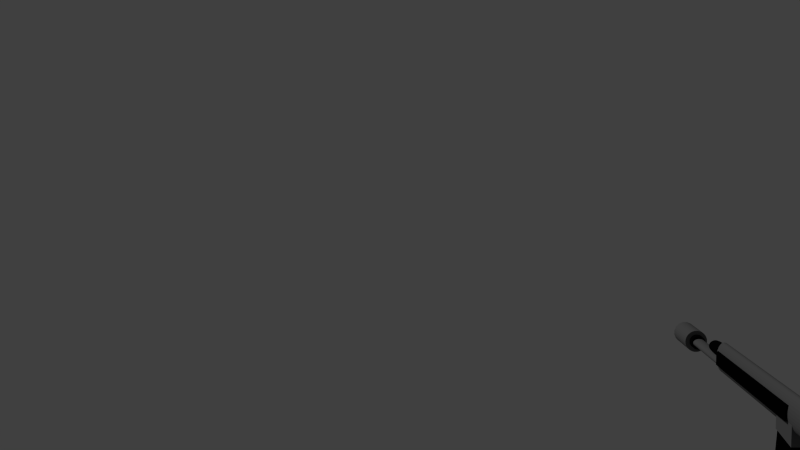 # Source: Lauf.blend  (saved by Blender 2.70.0; exported with 4.5.12 LTS)
import bpy
from mathutils import Matrix  # noqa: F401  (used for matrix-valued properties, if any)

bpy.ops.wm.read_factory_settings(use_empty=True)
scene = bpy.context.scene
scene.name = 'Scene'

# ---- collections
col_collection_1 = bpy.data.collections.new('Collection 1'); scene.collection.children.link(col_collection_1)

# ---- materials (node trees are filled in below, after node groups)
mat_mitte = bpy.data.materials.new('mitte')
mat_mitte.alpha_threshold = 0.0
mat_mitte.use_transparent_shadow = False
mat_mitte.diffuse_color = (0.1193, 0.1193, 0.1193, 1.0)
mat_mitte.roughness = 0.5
mat_mitte.line_color = (0.0, 0.0, 0.0, 1.0)
mat_seiten = bpy.data.materials.new('seiten')
mat_seiten.alpha_threshold = 0.0
mat_seiten.use_transparent_shadow = False
mat_seiten.diffuse_color = (0.001547, 0.001547, 0.001547, 1.0)
mat_seiten.roughness = 0.5
mat_seiten.line_color = (0.0, 0.0, 0.0, 1.0)

# ---- material node trees

# ---- world
world_world = bpy.data.worlds.new('World'); scene.world = world_world
world_world.color = (0.05088, 0.05088, 0.05088)
world_world.use_sun_shadow = False
world_world.sun_shadow_jitter_overblur = 0.0
world_world.cycles.sampling_method = 'MANUAL'
world_world.cycles.sample_map_resolution = 256

# ---- cameras
cam_camera = bpy.data.cameras.new('Camera')
cam_camera.clip_end = 100.0
cam_camera.lens = 35.0
cam_camera.sensor_width = 32.0
cam_camera.sensor_height = 18.0
cam_camera.ortho_scale = 7.314
cam_camera.dof.focus_distance = 0.0
cam_camera.dof.aperture_fstop = 128.0

# ---- lights
light_sun = bpy.data.lights.new('Sun', 'SUN')
light_sun.transmission_factor = 0.0
light_sun.angle = 0.1993
light_sun.energy = 1.0
light_sun.shadow_buffer_clip_start = 0.5
light_sun.shadow_soft_size = 0.1
light_sun.shadow_cascade_max_distance = 1000.0
light_sun.cycles.use_multiple_importance_sampling = False

# ---- meshes
me_cylinder_003 = bpy.data.meshes.new('Cylinder.003')
me_cylinder_003.from_pydata([(0.0, 1.0, -1.0), (0.0, 1.0, 1.0), (0.1951, 0.9808, -1.0), (0.1951, 0.9808, 1.0), (0.3827, 0.9239, -1.0), (0.3827, 0.9239, 1.0), (0.5556, 0.8315, -1.0), (0.5556, 0.8315, 1.0), (0.7071, 0.7071, -1.0), (0.7071, 0.7071, 1.0), (0.8315, 0.5556, -1.0), (0.8315, 0.5556, 1.0), (0.9239, 0.3827, -1.0), (0.9239, 0.3827, 1.0), (0.9808, 0.1951, -1.0), (0.9808, 0.1951, 1.0), (1.0, 7.55e-08, -1.0), (1.0, 7.55e-08, 1.0), (0.9808, -0.1951, -1.0), (0.9808, -0.1951, 1.0), (0.9239, -0.3827, -1.0), (0.9239, -0.3827, 1.0), (0.8315, -0.5556, -1.0), (0.8315, -0.5556, 1.0), (0.7071, -0.7071, -1.0), (0.7071, -0.7071, 1.0), (0.5556, -0.8315, -1.0), (0.5556, -0.8315, 1.0), (0.3827, -0.9239, -1.0), (0.3827, -0.9239, 1.0), (0.1951, -0.9808, -1.0), (0.1951, -0.9808, 1.0), (-3.258e-07, -1.0, -1.0), (-3.258e-07, -1.0, 1.0), (-0.1951, -0.9808, -1.0), (-0.1951, -0.9808, 1.0), (-0.3827, -0.9239, -1.0), (-0.3827, -0.9239, 1.0), (-0.5556, -0.8315, -1.0), (-0.5556, -0.8315, 1.0), (-0.7071, -0.7071, -1.0), (-0.7071, -0.7071, 1.0), (-0.8315, -0.5556, -1.0), (-0.8315, -0.5556, 1.0), (-0.9239, -0.3827, -1.0), (-0.9239, -0.3827, 1.0), (-0.9808, -0.1951, -1.0), (-0.9808, -0.1951, 1.0), (-1.0, 9.656e-07, -1.0), (-1.0, 9.656e-07, 1.0), (-0.9808, 0.1951, -1.0), (-0.9808, 0.1951, 1.0), (-0.9239, 0.3827, -1.0), (-0.9239, 0.3827, 1.0), (-0.8315, 0.5556, -1.0), (-0.8315, 0.5556, 1.0), (-0.7071, 0.7071, -1.0), (-0.7071, 0.7071, 1.0), (-0.5556, 0.8315, -1.0), (-0.5556, 0.8315, 1.0), (-0.3827, 0.9239, -1.0), (-0.3827, 0.9239, 1.0), (-0.1951, 0.9808, -1.0), (-0.1951, 0.9808, 1.0), (1.486, 0.06902, -0.8429), (1.447, 0.05672, -0.9297), (1.34, 0.04771, -0.9932), (1.195, 0.04442, -1.017), (1.049, 0.04771, -0.9932), (0.943, 0.05672, -0.9297), (0.904, 0.06902, -0.8429), (0.943, 0.08132, -0.756), (1.049, 0.09033, -0.6925), (1.195, 0.09362, -0.6692), (1.34, 0.09033, -0.6925), (1.447, 0.08132, -0.756), (1.473, -0.1267, -0.8428), (1.435, -0.1337, -0.9296), (1.329, -0.1284, -0.9931), (1.185, -0.1121, -1.016), (1.041, -0.08927, -0.9932), (0.9352, -0.06594, -0.9296), (0.8965, -0.04839, -0.8428), (0.9352, -0.04133, -0.756), (1.041, -0.04665, -0.6924), (1.185, -0.06293, -0.6691), (1.329, -0.08579, -0.6924), (1.435, -0.1091, -0.7559), (1.436, -0.319, -0.8426), (1.399, -0.3209, -0.9295), (1.296, -0.3015, -0.993), (1.155, -0.266, -1.016), (1.015, -0.2239, -0.9931), (0.9119, -0.1865, -0.9295), (0.8742, -0.1638, -0.8427), (0.9119, -0.1619, -0.7559), (1.015, -0.1813, -0.6923), (1.155, -0.2168, -0.669), (1.296, -0.2589, -0.6923), (1.399, -0.2963, -0.7558), (1.375, -0.5047, -0.8425), (1.339, -0.5016, -0.9294), (1.241, -0.4686, -0.9929), (1.106, -0.4146, -1.016), (0.9719, -0.3539, -0.993), (0.8735, -0.3029, -0.9295), (0.8375, -0.2752, -0.8427), (0.8735, -0.2783, -0.7558), (0.9719, -0.3113, -0.6923), (1.106, -0.3654, -0.669), (1.241, -0.426, -0.6922), (1.339, -0.477, -0.7557), (1.291, -0.6806, -0.8424), (1.257, -0.6728, -0.9293), (1.165, -0.6269, -0.9929), (1.039, -0.5553, -1.016), (0.913, -0.477, -0.9929), (0.8208, -0.4131, -0.9294), (0.787, -0.3807, -0.8426), (0.8208, -0.3885, -0.7558), (0.913, -0.4344, -0.6922), (1.039, -0.5061, -0.6689), (1.165, -0.5843, -0.6921), (1.257, -0.6482, -0.7556), (1.185, -0.8436, -0.8423), (1.154, -0.8315, -0.9292), (1.07, -0.7737, -0.9928), (0.9544, -0.6857, -1.016), (0.839, -0.5912, -0.9929), (0.7545, -0.5153, -0.9294), (0.7236, -0.4786, -0.8425), (0.7545, -0.4907, -0.7557), (0.839, -0.5485, -0.6921), (0.9544, -0.6365, -0.6688), (1.07, -0.7311, -0.692), (1.154, -0.8069, -0.7555), (1.06, -0.9911, -0.8422), (1.032, -0.975, -0.9291), (0.9569, -0.9064, -0.9927), (0.8541, -0.8037, -1.016), (0.7512, -0.6944, -0.9928), (0.6759, -0.6078, -0.9293), (0.6484, -0.567, -0.8425), (0.6759, -0.5831, -0.7557), (0.7512, -0.6517, -0.6921), (0.8541, -0.7545, -0.6687), (0.9569, -0.8638, -0.6919), (1.032, -0.9504, -0.7554), (0.9167, -1.12, -0.8422), (0.893, -1.101, -0.929), (0.8282, -1.023, -0.9926), (0.7396, -0.9071, -1.016), (0.6511, -0.7849, -0.9928), (0.5862, -0.6888, -0.9293), (0.5625, -0.6446, -0.8425), (0.5862, -0.6642, -0.7556), (0.6511, -0.7423, -0.692), (0.7396, -0.8579, -0.6687), (0.8282, -0.9801, -0.6919), (0.893, -1.076, -0.7554), (0.7585, -1.229, -0.8421), (0.739, -1.207, -0.929), (0.6858, -1.121, -0.9926), (0.6131, -0.9943, -1.016), (0.5403, -0.8611, -0.9927), (0.4871, -0.7571, -0.9292), (0.4676, -0.71, -0.8424), (0.4871, -0.7325, -0.7556), (0.5403, -0.8185, -0.692), (0.6131, -0.9451, -0.6686), (0.6858, -1.078, -0.6918), (0.739, -1.182, -0.7553), (0.5879, -1.316, -0.8421), (0.573, -1.291, -0.9289), (0.5322, -1.199, -0.9925), (0.4765, -1.064, -1.016), (0.4209, -0.9219, -0.9927), (0.3801, -0.8115, -0.9292), (0.3652, -0.762, -0.8424), (0.3801, -0.7869, -0.7555), (0.4209, -0.8792, -0.6919), (0.4765, -1.014, -0.6686), (0.5322, -1.156, -0.6918), (0.573, -1.267, -0.7553), (0.4077, -1.379, -0.842), (0.3976, -1.353, -0.9289), (0.3701, -1.256, -0.9925), (0.3324, -1.114, -1.016), (0.2948, -0.966, -0.9927), (0.2672, -0.851, -0.9292), (0.2571, -0.7999, -0.8424), (0.2672, -0.8264, -0.7555), (0.2948, -0.9234, -0.6919), (0.3324, -1.065, -0.6686), (0.3701, -1.213, -0.6917), (0.3976, -1.328, -0.7552), (0.2211, -1.417, -0.842), (0.216, -1.39, -0.9288), (0.2021, -1.29, -0.9925), (0.1831, -1.145, -1.016), (0.1641, -0.9928, -0.9926), (0.1502, -0.8749, -0.9291), (0.1451, -0.8228, -0.8423), (0.1502, -0.8503, -0.7555), (0.1641, -0.9501, -0.6919), (0.1831, -1.095, -0.6685), (0.2021, -1.247, -0.6917), (0.216, -1.365, -0.7552), (0.03123, -1.43, -0.842), (0.03123, -1.402, -0.9288), (0.03123, -1.302, -0.9925), (0.03123, -1.155, -1.016), (0.03123, -1.002, -0.9926), (0.03123, -0.883, -0.9291), (0.03123, -0.8305, -0.8423), (0.03123, -0.8584, -0.7555), (0.03123, -0.9591, -0.6919), (0.03123, -1.106, -0.6685), (0.03123, -1.259, -0.6917), (0.03123, -1.378, -0.7552), (-0.1586, -1.417, -0.842), (-0.1535, -1.39, -0.9288), (-0.1396, -1.29, -0.9925), (-0.1207, -1.145, -1.016), (-0.1017, -0.9928, -0.9926), (-0.08778, -0.8749, -0.9291), (-0.08269, -0.8228, -0.8423), (-0.08778, -0.8503, -0.7555), (-0.1017, -0.9501, -0.6919), (-0.1207, -1.095, -0.6685), (-0.1396, -1.247, -0.6917), (-0.1535, -1.365, -0.7552), (-0.3452, -1.379, -0.842), (-0.3352, -1.353, -0.9289), (-0.3076, -1.256, -0.9925), (-0.27, -1.114, -1.016), (-0.2323, -0.966, -0.9927), (-0.2047, -0.851, -0.9292), (-0.1947, -0.7999, -0.8424), (-0.2047, -0.8264, -0.7555), (-0.2323, -0.9234, -0.6919), (-0.27, -1.065, -0.6686), (-0.3076, -1.213, -0.6917), (-0.3352, -1.328, -0.7552), (-0.5254, -1.316, -0.8421), (-0.5105, -1.291, -0.9289), (-0.4698, -1.199, -0.9925), (-0.4141, -1.064, -1.016), (-0.3584, -0.9219, -0.9927), (-0.3177, -0.8115, -0.9292), (-0.3028, -0.762, -0.8424), (-0.3177, -0.7869, -0.7555), (-0.3584, -0.8792, -0.6919), (-0.4141, -1.014, -0.6686), (-0.4698, -1.156, -0.6918), (-0.5105, -1.267, -0.7553), (-0.6961, -1.229, -0.8421), (-0.6766, -1.207, -0.929), (-0.6233, -1.121, -0.9926), (-0.5506, -0.9943, -1.016), (-0.4779, -0.8611, -0.9927), (-0.4246, -0.7571, -0.9292), (-0.4051, -0.71, -0.8424), (-0.4246, -0.7325, -0.7556), (-0.4779, -0.8185, -0.692), (-0.5506, -0.9451, -0.6686), (-0.6233, -1.078, -0.6918), (-0.6766, -1.182, -0.7553), (-0.8543, -1.12, -0.8422), (-0.8305, -1.101, -0.929), (-0.7657, -1.023, -0.9926), (-0.6772, -0.9071, -1.016), (-0.5886, -0.7849, -0.9928), (-0.5238, -0.6888, -0.9293), (-0.5001, -0.6446, -0.8425), (-0.5238, -0.6642, -0.7556), (-0.5886, -0.7423, -0.692), (-0.6772, -0.8579, -0.6687), (-0.7657, -0.9801, -0.6919), (-0.8305, -1.076, -0.7554), (-0.9973, -0.9911, -0.8422), (-0.9698, -0.975, -0.9291), (-0.8945, -0.9064, -0.9927), (-0.7916, -0.8037, -1.016), (-0.6888, -0.6944, -0.9928), (-0.6135, -0.6078, -0.9293), (-0.5859, -0.567, -0.8425), (-0.6135, -0.5831, -0.7557), (-0.6888, -0.6517, -0.6921), (-0.7916, -0.7545, -0.6687), (-0.8945, -0.8638, -0.6919), (-0.9698, -0.9504, -0.7554), (-1.123, -0.8436, -0.8423), (-1.092, -0.8315, -0.9292), (-1.007, -0.7737, -0.9928), (-0.892, -0.6857, -1.016), (-0.7766, -0.5912, -0.9929), (-0.6921, -0.5153, -0.9294), (-0.6612, -0.4786, -0.8425), (-0.6921, -0.4907, -0.7557), (-0.7766, -0.5485, -0.6921), (-0.892, -0.6365, -0.6688), (-1.007, -0.7311, -0.692), (-1.092, -0.8069, -0.7555), (-1.228, -0.6806, -0.8424), (-1.195, -0.6728, -0.9293), (-1.103, -0.6269, -0.9929), (-0.9765, -0.5553, -1.016), (-0.8506, -0.477, -0.9929), (-0.7584, -0.4131, -0.9294), (-0.7246, -0.3807, -0.8426), (-0.7584, -0.3885, -0.7558), (-0.8506, -0.4344, -0.6922), (-0.9765, -0.5061, -0.6689), (-1.103, -0.5843, -0.6921), (-1.195, -0.6482, -0.7556), (-1.313, -0.5047, -0.8425), (-1.277, -0.5016, -0.9294), (-1.178, -0.4686, -0.9929), (-1.044, -0.4146, -1.016), (-0.9095, -0.3539, -0.993), (-0.8111, -0.3029, -0.9295), (-0.7751, -0.2752, -0.8427), (-0.8111, -0.2783, -0.7558), (-0.9095, -0.3113, -0.6923), (-1.044, -0.3654, -0.669), (-1.178, -0.426, -0.6922), (-1.277, -0.477, -0.7557), (-1.374, -0.319, -0.8426), (-1.336, -0.3209, -0.9295), (-1.233, -0.3015, -0.993), (-1.093, -0.266, -1.016), (-0.9523, -0.2239, -0.9931), (-0.8494, -0.1865, -0.9295), (-0.8118, -0.1638, -0.8427), (-0.8494, -0.1619, -0.7559), (-0.9523, -0.1813, -0.6923), (-1.093, -0.2168, -0.669), (-1.233, -0.2589, -0.6923), (-1.336, -0.2963, -0.7558), (-1.411, -0.1267, -0.8428), (-1.372, -0.1337, -0.9296), (-1.267, -0.1284, -0.9931), (-1.122, -0.1121, -1.016), (-0.9783, -0.08927, -0.9932), (-0.8727, -0.06594, -0.9296), (-0.8341, -0.04839, -0.8428), (-0.8727, -0.04133, -0.756), (-0.9783, -0.04665, -0.6924), (-1.122, -0.06293, -0.6691), (-1.267, -0.08579, -0.6924), (-1.372, -0.1091, -0.7559), (-1.423, 0.06902, -0.8429), (-1.384, 0.05672, -0.9297), (-1.278, 0.04771, -0.9932), (-1.132, 0.04442, -1.017), (-0.987, 0.04771, -0.9932), (-0.8805, 0.05672, -0.9297), (-0.8415, 0.06902, -0.8429), (-0.8805, 0.08132, -0.756), (-0.987, 0.09033, -0.6925), (-1.132, 0.09362, -0.6692), (-1.278, 0.09033, -0.6925), (-1.384, 0.08132, -0.756), (-1.411, 0.2647, -0.843), (-1.372, 0.2472, -0.9298), (-1.267, 0.2238, -0.9933), (-1.122, 0.201, -1.017), (-0.9783, 0.1847, -0.9933), (-0.8727, 0.1794, -0.9298), (-0.8341, 0.1864, -0.8429), (-0.8727, 0.204, -0.7561), (-0.9783, 0.2273, -0.6926), (-1.122, 0.2502, -0.6693), (-1.267, 0.2664, -0.6926), (-1.372, 0.2718, -0.7562), (-1.374, 0.457, -0.8431), (-1.336, 0.4343, -0.9299), (-1.233, 0.3969, -0.9934), (-1.093, 0.3548, -1.017), (-0.9523, 0.3193, -0.9934), (-0.8494, 0.2999, -0.9298), (-0.8118, 0.3018, -0.843), (-0.8494, 0.3245, -0.7562), (-0.9523, 0.3619, -0.6927), (-1.093, 0.404, -0.6694), (-1.233, 0.4396, -0.6927), (-1.336, 0.459, -0.7563), (-1.313, 0.6427, -0.8432), (-1.277, 0.6151, -0.93), (-1.178, 0.5641, -0.9935), (-1.044, 0.5034, -1.017), (-0.9095, 0.4493, -0.9935), (-0.8111, 0.4163, -0.9299), (-0.7751, 0.4133, -0.8431), (-0.8111, 0.4409, -0.7563), (-0.9095, 0.4919, -0.6927), (-1.044, 0.5526, -0.6695), (-1.178, 0.6067, -0.6928), (-1.277, 0.6397, -0.7564), (-1.228, 0.8186, -0.8433), (-1.195, 0.7862, -0.9301), (-1.103, 0.7224, -0.9936), (-0.9765, 0.6441, -1.017), (-0.8506, 0.5724, -0.9936), (-0.7584, 0.5266, -0.93), (-0.7246, 0.5188, -0.8431), (-0.7584, 0.5512, -0.7563), (-0.8506, 0.6151, -0.6928), (-0.9765, 0.6933, -0.6696), (-1.103, 0.765, -0.6929), (-1.195, 0.8108, -0.7565), (-1.123, 0.9817, -0.8434), (-1.092, 0.9449, -0.9302), (-1.007, 0.8691, -0.9937), (-0.892, 0.7746, -1.017), (-0.7766, 0.6866, -0.9936), (-0.6921, 0.6288, -0.93), (-0.6612, 0.6166, -0.8432), (-0.6921, 0.6534, -0.7564), (-0.7766, 0.7292, -0.6929), (-0.892, 0.8238, -0.6697), (-1.007, 0.9117, -0.693), (-1.092, 0.9695, -0.7566), (-0.9973, 1.129, -0.8435), (-0.9698, 1.088, -0.9303), (-0.8945, 1.002, -0.9938), (-0.7916, 0.8925, -1.017), (-0.6888, 0.7898, -0.9937), (-0.6135, 0.7212, -0.9301), (-0.5859, 0.7051, -0.8432), (-0.6135, 0.7458, -0.7564), (-0.6888, 0.8324, -0.6929), (-0.7916, 0.9417, -0.6697), (-0.8945, 1.044, -0.6931), (-0.9698, 1.113, -0.7567), (-0.8543, 1.258, -0.8436), (-0.8305, 1.214, -0.9304), (-0.7657, 1.118, -0.9939), (-0.6772, 0.9959, -1.017), (-0.5886, 0.8803, -0.9937), (-0.5238, 0.8022, -0.9301), (-0.5001, 0.7827, -0.8433), (-0.5238, 0.8268, -0.7565), (-0.5886, 0.9229, -0.693), (-0.6772, 1.045, -0.6698), (-0.7657, 1.161, -0.6931), (-0.8305, 1.239, -0.7567), (-0.6961, 1.367, -0.8436), (-0.6766, 1.32, -0.9304), (-0.6233, 1.216, -0.9939), (-0.5506, 1.083, -1.017), (-0.4779, 0.9566, -0.9938), (-0.4246, 0.8705, -0.9302), (-0.4051, 0.848, -0.8433), (-0.4246, 0.8951, -0.7565), (-0.4779, 0.9992, -0.693), (-0.5506, 1.132, -0.6698), (-0.6233, 1.259, -0.6932), (-0.6766, 1.345, -0.7568), (-0.5254, 1.454, -0.8437), (-0.5105, 1.405, -0.9305), (-0.4698, 1.294, -0.994), (-0.4141, 1.152, -1.017), (-0.3584, 1.017, -0.9938), (-0.3177, 0.9249, -0.9302), (-0.3028, 0.9001, -0.8434), (-0.3177, 0.9495, -0.7566), (-0.3584, 1.06, -0.6931), (-0.4141, 1.202, -0.6699), (-0.4698, 1.337, -0.6932), (-0.5105, 1.429, -0.7568), (-0.3452, 1.517, -0.8437), (-0.3352, 1.466, -0.9305), (-0.3076, 1.351, -0.994), (-0.27, 1.203, -1.017), (-0.2323, 1.061, -0.9938), (-0.2047, 0.9644, -0.9302), (-0.1947, 0.9379, -0.8434), (-0.2047, 0.989, -0.7566), (-0.2323, 1.104, -0.6931), (-0.27, 1.252, -0.6699), (-0.3076, 1.394, -0.6933), (-0.3352, 1.491, -0.7569), (-0.1586, 1.555, -0.8437), (-0.1535, 1.503, -0.9305), (-0.1396, 1.385, -0.994), (-0.1207, 1.234, -1.017), (-0.1017, 1.088, -0.9939), (-0.08778, 0.9884, -0.9302), (-0.08269, 0.9609, -0.8434), (-0.08778, 1.013, -0.7566), (-0.1017, 1.131, -0.6931), (-0.1207, 1.283, -0.6699), (-0.1396, 1.428, -0.6933), (-0.1535, 1.528, -0.7569), (0.03123, 1.568, -0.8437), (0.03123, 1.516, -0.9305), (0.03123, 1.397, -0.994), (0.03123, 1.244, -1.017), (0.03123, 1.097, -0.9939), (0.03123, 0.9964, -0.9302), (0.03123, 0.9686, -0.8434), (0.03123, 1.021, -0.7566), (0.03123, 1.14, -0.6931), (0.03123, 1.293, -0.6699), (0.03123, 1.44, -0.6933), (0.03123, 1.54, -0.7569), (0.2211, 1.555, -0.8437), (0.216, 1.503, -0.9305), (0.2021, 1.385, -0.994), (0.1831, 1.234, -1.017), (0.1641, 1.088, -0.9939), (0.1502, 0.9884, -0.9302), (0.1451, 0.9609, -0.8434), (0.1502, 1.013, -0.7566), (0.1641, 1.131, -0.6931), (0.1831, 1.283, -0.6699), (0.2021, 1.428, -0.6933), (0.216, 1.528, -0.7569), (0.4077, 1.517, -0.8437), (0.3976, 1.466, -0.9305), (0.3701, 1.351, -0.994), (0.3324, 1.203, -1.017), (0.2948, 1.061, -0.9938), (0.2672, 0.9644, -0.9302), (0.2571, 0.9379, -0.8434), (0.2672, 0.989, -0.7566), (0.2948, 1.104, -0.6931), (0.3324, 1.252, -0.6699), (0.3701, 1.394, -0.6933), (0.3976, 1.491, -0.7569), (0.5879, 1.454, -0.8437), (0.573, 1.405, -0.9305), (0.5322, 1.294, -0.994), (0.4765, 1.152, -1.017), (0.4209, 1.017, -0.9938), (0.3801, 0.9249, -0.9302), (0.3652, 0.9001, -0.8434), (0.3801, 0.9495, -0.7566), (0.4209, 1.06, -0.6931), (0.4765, 1.202, -0.6699), (0.5322, 1.337, -0.6932), (0.573, 1.429, -0.7568), (0.7585, 1.367, -0.8436), (0.739, 1.32, -0.9304), (0.6858, 1.216, -0.9939), (0.6131, 1.083, -1.017), (0.5403, 0.9566, -0.9938), (0.4871, 0.8705, -0.9302), (0.4676, 0.848, -0.8433), (0.4871, 0.8951, -0.7565), (0.5403, 0.9992, -0.693), (0.6131, 1.132, -0.6698), (0.6858, 1.259, -0.6932), (0.739, 1.345, -0.7568), (0.9167, 1.258, -0.8436), (0.893, 1.214, -0.9304), (0.8282, 1.118, -0.9939), (0.7396, 0.9959, -1.017), (0.6511, 0.8803, -0.9937), (0.5862, 0.8022, -0.9301), (0.5625, 0.7827, -0.8433), (0.5862, 0.8268, -0.7565), (0.6511, 0.9229, -0.693), (0.7396, 1.045, -0.6698), (0.8282, 1.161, -0.6931), (0.893, 1.239, -0.7567), (1.06, 1.129, -0.8435), (1.032, 1.088, -0.9303), (0.9569, 1.002, -0.9938), (0.8541, 0.8925, -1.017), (0.7512, 0.7898, -0.9937), (0.6759, 0.7212, -0.9301), (0.6484, 0.7051, -0.8432), (0.6759, 0.7458, -0.7564), (0.7512, 0.8324, -0.6929), (0.8541, 0.9417, -0.6697), (0.9569, 1.044, -0.6931), (1.032, 1.113, -0.7567), (1.185, 0.9817, -0.8434), (1.154, 0.9449, -0.9302), (1.07, 0.8691, -0.9937), (0.9544, 0.7746, -1.017), (0.839, 0.6866, -0.9936), (0.7545, 0.6288, -0.93), (0.7236, 0.6166, -0.8432), (0.7545, 0.6534, -0.7564), (0.839, 0.7292, -0.6929), (0.9544, 0.8238, -0.6697), (1.07, 0.9117, -0.693), (1.154, 0.9695, -0.7566), (1.291, 0.8186, -0.8433), (1.257, 0.7862, -0.9301), (1.165, 0.7224, -0.9936), (1.039, 0.6441, -1.017), (0.913, 0.5724, -0.9936), (0.8208, 0.5266, -0.93), (0.787, 0.5188, -0.8431), (0.8208, 0.5512, -0.7563), (0.913, 0.6151, -0.6928), (1.039, 0.6933, -0.6696), (1.165, 0.765, -0.6929), (1.257, 0.8108, -0.7565), (1.375, 0.6427, -0.8432), (1.339, 0.6151, -0.93), (1.241, 0.5641, -0.9935), (1.106, 0.5034, -1.017), (0.9719, 0.4493, -0.9935), (0.8735, 0.4163, -0.9299), (0.8375, 0.4133, -0.8431), (0.8735, 0.4409, -0.7563), (0.9719, 0.4919, -0.6927), (1.106, 0.5526, -0.6695), (1.241, 0.6067, -0.6928), (1.339, 0.6397, -0.7564), (1.436, 0.457, -0.8431), (1.399, 0.4343, -0.9299), (1.296, 0.3969, -0.9934), (1.155, 0.3548, -1.017), (1.015, 0.3193, -0.9934), (0.9119, 0.2999, -0.9298), (0.8742, 0.3018, -0.843), (0.9119, 0.3245, -0.7562), (1.015, 0.3619, -0.6927), (1.155, 0.404, -0.6694), (1.296, 0.4396, -0.6927), (1.399, 0.459, -0.7563), (1.473, 0.2647, -0.843), (1.435, 0.2472, -0.9298), (1.329, 0.2238, -0.9933), (1.185, 0.201, -1.017), (1.041, 0.1847, -0.9933), (0.9352, 0.1794, -0.9298), (0.8965, 0.1864, -0.8429), (0.9352, 0.204, -0.7561), (1.041, 0.2273, -0.6926), (1.185, 0.2502, -0.6693), (1.329, 0.2664, -0.6926), (1.435, 0.2718, -0.7562), (-1.318, -6.757, 2.079), (-1.318, -5.707, 1.613), (1.263, -5.707, 1.613), (1.263, -6.757, 2.079), (-1.318, -1.569, 2.077), (-1.318, -1.605, 1.612), (1.263, -1.605, 1.612), (1.263, -1.569, 2.077), (0.3541, -2.304, 1.983), (0.3541, -2.501, -0.6029), (1.87, -2.494, -0.5054), (1.87, -2.304, 1.983), (0.3541, 0.7962, 1.982), (0.3541, 0.5983, -0.6039), (1.87, 0.6058, -0.5064), (1.87, 0.7962, 1.982), (0.02574, -4.315, 2.424), (0.02574, -4.637, -0.5925), (0.3211, -4.247, 2.424), (0.3211, -4.569, -0.5925), (0.6051, -4.045, 2.424), (0.6051, -4.367, -0.5926), (0.8669, -3.717, 2.424), (0.8669, -4.038, -0.5927), (1.096, -3.275, 2.424), (1.096, -3.597, -0.5929), (1.285, -2.737, 2.423), (1.285, -3.058, -0.5932), (1.424, -2.122, 2.423), (1.424, -2.444, -0.5934), (1.511, -1.456, 2.423), (1.511, -1.778, -0.5937), (1.54, -0.763, 2.423), (1.54, -1.085, -0.594), (1.511, -0.07002, 2.422), (1.511, -0.3918, -0.5943), (1.424, 0.5964, 2.422), (1.424, 0.2745, -0.5946), (1.285, 1.211, 2.422), (1.285, 0.8887, -0.5949), (1.096, 1.749, 2.421), (1.096, 1.427, -0.5951), (0.8669, 2.191, 2.421), (0.8669, 1.869, -0.5953), (0.6051, 2.519, 2.421), (0.6051, 2.197, -0.5955), (0.3211, 2.721, 2.421), (0.3211, 2.399, -0.5956), (0.02574, 2.789, 2.421), (0.02574, 2.467, -0.5956), (-0.2696, 2.721, 2.421), (-0.2696, 2.399, -0.5956), (-0.5536, 2.519, 2.421), (-0.5536, 2.197, -0.5955), (-0.8154, 2.191, 2.421), (-0.8154, 1.869, -0.5953), (-1.045, 1.749, 2.421), (-1.045, 1.427, -0.5951), (-1.233, 1.211, 2.422), (-1.233, 0.8887, -0.5949), (-1.373, 0.5964, 2.422), (-1.373, 0.2745, -0.5946), (-1.459, -0.07003, 2.422), (-1.459, -0.3918, -0.5943), (-1.488, -0.763, 2.423), (-1.488, -1.085, -0.594), (-1.459, -1.456, 2.423), (-1.459, -1.778, -0.5937), (-1.373, -2.122, 2.423), (-1.373, -2.444, -0.5934), (-1.233, -2.737, 2.423), (-1.233, -3.058, -0.5932), (-1.045, -3.275, 2.424), (-1.045, -3.597, -0.5929), (-0.8154, -3.717, 2.424), (-0.8154, -4.038, -0.5927), (-0.5536, -4.045, 2.424), (-0.5536, -4.367, -0.5926), (-0.2696, -4.247, 2.424), (-0.2696, -4.569, -0.5925), (-0.1396, -4.155, -1.76), (-0.1396, -4.181, -2.18), (0.1561, -4.122, -1.76), (0.1561, -4.147, -2.18), (0.4404, -4.022, -1.76), (0.4404, -4.047, -2.18), (0.7024, -3.859, -1.76), (0.7024, -3.885, -2.18), (0.932, -3.641, -1.76), (0.932, -3.666, -2.18), (1.12, -3.374, -1.76), (1.12, -3.4, -2.18), (1.261, -3.071, -1.761), (1.261, -3.096, -2.18), (1.347, -2.741, -1.761), (1.347, -2.767, -2.18), (1.376, -2.398, -1.761), (1.376, -2.424, -2.18), (1.347, -2.055, -1.761), (1.347, -2.081, -2.18), (1.261, -1.726, -1.761), (1.261, -1.751, -2.18), (1.12, -1.422, -1.761), (1.12, -1.447, -2.18), (0.932, -1.155, -1.761), (0.932, -1.181, -2.18), (0.7024, -0.9369, -1.761), (0.7024, -0.9626, -2.18), (0.4404, -0.7745, -1.761), (0.4404, -0.8002, -2.18), (0.1561, -0.6745, -1.761), (0.1561, -0.7002, -2.18), (-0.1396, -0.6407, -1.761), (-0.1396, -0.6665, -2.181), (-0.4352, -0.6745, -1.761), (-0.4352, -0.7002, -2.18), (-0.7195, -0.7745, -1.761), (-0.7195, -0.8002, -2.18), (-0.9815, -0.9369, -1.761), (-0.9815, -0.9626, -2.18), (-1.211, -1.155, -1.761), (-1.211, -1.181, -2.18), (-1.4, -1.422, -1.761), (-1.4, -1.447, -2.18), (-1.54, -1.726, -1.761), (-1.54, -1.751, -2.18), (-1.626, -2.055, -1.761), (-1.626, -2.081, -2.18), (-1.655, -2.398, -1.761), (-1.655, -2.424, -2.18), (-1.626, -2.741, -1.761), (-1.626, -2.767, -2.18), (-1.54, -3.071, -1.761), (-1.54, -3.096, -2.18), (-1.4, -3.374, -1.76), (-1.4, -3.4, -2.18), (-1.211, -3.641, -1.76), (-1.211, -3.666, -2.18), (-0.9815, -3.859, -1.76), (-0.9815, -3.885, -2.18), (-0.7195, -4.022, -1.76), (-0.7195, -4.047, -2.18), (-0.4352, -4.122, -1.76), (-0.4352, -4.147, -2.18), (-0.02092, -1.381, -1.928), (-0.02092, -1.381, 0.07157), (0.2336, -1.401, -1.928), (0.2336, -1.401, 0.07157), (0.4784, -1.458, -1.928), (0.4784, -1.458, 0.07157), (0.704, -1.55, -1.928), (0.704, -1.55, 0.07157), (0.9017, -1.674, -1.928), (0.9017, -1.674, 0.07157), (1.064, -1.826, -1.928), (1.064, -1.826, 0.07157), (1.185, -1.998, -1.928), (1.185, -1.998, 0.07157), (1.259, -2.186, -1.928), (1.259, -2.186, 0.07157), (1.284, -2.381, -1.928), (1.284, -2.381, 0.07157), (1.259, -2.576, -1.928), (1.259, -2.576, 0.07157), (1.185, -2.763, -1.928), (1.185, -2.763, 0.07157), (1.064, -2.936, -1.928), (1.064, -2.936, 0.07157), (0.9017, -3.087, -1.928), (0.9017, -3.087, 0.07157), (0.704, -3.211, -1.928), (0.704, -3.211, 0.07157), (0.4784, -3.304, -1.928), (0.4784, -3.304, 0.07157), (0.2336, -3.361, -1.928), (0.2336, -3.361, 0.07157), (-0.02092, -3.38, -1.928), (-0.02092, -3.38, 0.07157), (-0.2755, -3.361, -1.928), (-0.2755, -3.361, 0.07157), (-0.5203, -3.304, -1.928), (-0.5203, -3.304, 0.07157), (-0.7458, -3.211, -1.928), (-0.7458, -3.211, 0.07157), (-0.9436, -3.087, -1.928), (-0.9436, -3.087, 0.07157), (-1.106, -2.936, -1.928), (-1.106, -2.936, 0.07157), (-1.226, -2.763, -1.928), (-1.226, -2.763, 0.07157), (-1.301, -2.576, -1.928), (-1.301, -2.576, 0.07157), (-1.326, -2.381, -1.928), (-1.326, -2.381, 0.07157), (-1.301, -2.186, -1.928), (-1.301, -2.186, 0.07157), (-1.226, -1.998, -1.928), (-1.226, -1.998, 0.07157), (-1.106, -1.826, -1.928), (-1.106, -1.826, 0.07157), (-0.9436, -1.674, -1.928), (-0.9436, -1.674, 0.07157), (-0.7458, -1.55, -1.928), (-0.7458, -1.55, 0.07157), (-0.5203, -1.458, -1.928), (-0.5203, -1.458, 0.07157), (-0.2755, -1.401, -1.928), (-0.2755, -1.401, 0.07157), (-0.1902, -5.199, -1.867), (-0.189, -5.268, -2.492), (0.2764, -5.146, -1.867), (0.2775, -5.216, -2.52), (0.725, -4.988, -1.867), (0.7262, -5.057, -2.492), (1.138, -4.732, -1.867), (1.14, -4.802, -2.52), (1.501, -4.387, -1.867), (1.502, -4.456, -2.492), (1.798, -3.967, -1.868), (1.8, -4.037, -2.52), (2.019, -3.488, -1.868), (2.021, -3.557, -2.492), (2.155, -2.968, -1.868), (2.157, -3.038, -2.521), (2.201, -2.427, -1.868), (2.203, -2.495, -2.489), (2.155, -1.886, -1.868), (2.157, -1.956, -2.521), (2.019, -1.366, -1.869), (2.021, -1.435, -2.493), (1.798, -0.8866, -1.869), (1.8, -0.9567, -2.522), (1.501, -0.4665, -1.869), (1.502, -0.5351, -2.494), (1.138, -0.1217, -1.869), (1.14, -0.1917, -2.522), (0.725, 0.1345, -1.869), (0.7262, 0.06589, -2.494), (0.2764, 0.2923, -1.869), (0.2775, 0.2222, -2.522), (-0.1902, 0.3456, -1.87), (-0.189, 0.2769, -2.494), (-0.6568, 0.2923, -1.869), (-0.6556, 0.2222, -2.522), (-1.105, 0.1345, -1.869), (-1.104, 0.06589, -2.494), (-1.519, -0.1217, -1.869), (-1.518, -0.1917, -2.522), (-1.881, -0.4665, -1.869), (-1.88, -0.5351, -2.494), (-2.179, -0.8866, -1.869), (-2.178, -0.9567, -2.522), (-2.4, -1.366, -1.869), (-2.399, -1.435, -2.493), (-2.536, -1.886, -1.869), (-2.535, -1.956, -2.521), (-2.582, -2.427, -1.868), (-2.581, -2.496, -2.493), (-2.536, -2.968, -1.868), (-2.535, -3.038, -2.521), (-2.4, -3.488, -1.868), (-2.399, -3.557, -2.492), (-2.179, -3.967, -1.868), (-2.178, -4.037, -2.52), (-1.881, -4.387, -1.867), (-1.88, -4.456, -2.492), (-1.519, -4.732, -1.867), (-1.518, -4.802, -2.52), (-1.105, -4.988, -1.867), (-1.104, -5.057, -2.492), (-0.6568, -5.146, -1.867), (-0.6556, -5.216, -2.52), (-1.872, -2.304, 1.972), (-1.872, -2.495, -0.5204), (-0.3562, -2.502, -0.6139), (-0.3562, -2.304, 1.972), (-1.872, 0.7953, 1.971), (-1.872, 0.6046, -0.5214), (-0.3562, 0.5975, -0.6148), (-0.3562, 0.7953, 1.971), (-1.11, -23.68, 1.826), (-1.11, -20.53, 1.487), (1.055, -20.53, 1.487), (1.055, -23.68, 1.826), (-1.11, -5.404, 2.05), (-1.11, -4.465, 1.639), (1.055, -4.465, 1.639), (1.055, -5.404, 2.05)], [], [(0, 1, 3, 2), (2, 3, 5, 4), (4, 5, 7, 6), (6, 7, 9, 8), (8, 9, 11, 10), (10, 11, 13, 12), (12, 13, 15, 14), (14, 15, 17, 16), (16, 17, 19, 18), (18, 19, 21, 20), (20, 21, 23, 22), (22, 23, 25, 24), (24, 25, 27, 26), (26, 27, 29, 28), (28, 29, 31, 30), (30, 31, 33, 32), (32, 33, 35, 34), (34, 35, 37, 36), (36, 37, 39, 38), (38, 39, 41, 40), (40, 41, 43, 42), (42, 43, 45, 44), (44, 45, 47, 46), (46, 47, 49, 48), (48, 49, 51, 50), (50, 51, 53, 52), (52, 53, 55, 54), (54, 55, 57, 56), (56, 57, 59, 58), (58, 59, 61, 60), (3, 1, 63, 61, 59, 57, 55, 53, 51, 49, 47, 45, 43, 41, 39, 37, 35, 33, 31, 29, 27, 25, 23, 21, 19, 17, 15, 13, 11, 9, 7, 5), (62, 63, 1, 0), (60, 61, 63, 62), (0, 2, 4, 6, 8, 10, 12, 14, 16, 18, 20, 22, 24, 26, 28, 30, 32, 34, 36, 38, 40, 42, 44, 46, 48, 50, 52, 54, 56, 58, 60, 62), (64, 76, 77, 65), (65, 77, 78, 66), (66, 78, 79, 67), (67, 79, 80, 68), (68, 80, 81, 69), (69, 81, 82, 70), (70, 82, 83, 71), (71, 83, 84, 72), (72, 84, 85, 73), (73, 85, 86, 74), (74, 86, 87, 75), (64, 75, 87, 76), (76, 88, 89, 77), (77, 89, 90, 78), (78, 90, 91, 79), (79, 91, 92, 80), (80, 92, 93, 81), (81, 93, 94, 82), (82, 94, 95, 83), (83, 95, 96, 84), (84, 96, 97, 85), (85, 97, 98, 86), (86, 98, 99, 87), (87, 99, 88, 76), (88, 100, 101, 89), (89, 101, 102, 90), (90, 102, 103, 91), (91, 103, 104, 92), (92, 104, 105, 93), (93, 105, 106, 94), (94, 106, 107, 95), (95, 107, 108, 96), (96, 108, 109, 97), (97, 109, 110, 98), (98, 110, 111, 99), (99, 111, 100, 88), (100, 112, 113, 101), (101, 113, 114, 102), (102, 114, 115, 103), (103, 115, 116, 104), (104, 116, 117, 105), (105, 117, 118, 106), (106, 118, 119, 107), (107, 119, 120, 108), (108, 120, 121, 109), (109, 121, 122, 110), (110, 122, 123, 111), (111, 123, 112, 100), (112, 124, 125, 113), (113, 125, 126, 114), (114, 126, 127, 115), (115, 127, 128, 116), (116, 128, 129, 117), (117, 129, 130, 118), (118, 130, 131, 119), (119, 131, 132, 120), (120, 132, 133, 121), (121, 133, 134, 122), (122, 134, 135, 123), (123, 135, 124, 112), (124, 136, 137, 125), (125, 137, 138, 126), (126, 138, 139, 127), (127, 139, 140, 128), (128, 140, 141, 129), (129, 141, 142, 130), (130, 142, 143, 131), (131, 143, 144, 132), (132, 144, 145, 133), (133, 145, 146, 134), (134, 146, 147, 135), (135, 147, 136, 124), (136, 148, 149, 137), (137, 149, 150, 138), (138, 150, 151, 139), (139, 151, 152, 140), (140, 152, 153, 141), (141, 153, 154, 142), (142, 154, 155, 143), (143, 155, 156, 144), (144, 156, 157, 145), (145, 157, 158, 146), (146, 158, 159, 147), (147, 159, 148, 136), (148, 160, 161, 149), (149, 161, 162, 150), (150, 162, 163, 151), (151, 163, 164, 152), (152, 164, 165, 153), (153, 165, 166, 154), (154, 166, 167, 155), (155, 167, 168, 156), (156, 168, 169, 157), (157, 169, 170, 158), (158, 170, 171, 159), (159, 171, 160, 148), (160, 172, 173, 161), (161, 173, 174, 162), (162, 174, 175, 163), (163, 175, 176, 164), (164, 176, 177, 165), (165, 177, 178, 166), (166, 178, 179, 167), (167, 179, 180, 168), (168, 180, 181, 169), (169, 181, 182, 170), (170, 182, 183, 171), (171, 183, 172, 160), (172, 184, 185, 173), (173, 185, 186, 174), (174, 186, 187, 175), (175, 187, 188, 176), (176, 188, 189, 177), (177, 189, 190, 178), (178, 190, 191, 179), (179, 191, 192, 180), (180, 192, 193, 181), (181, 193, 194, 182), (182, 194, 195, 183), (183, 195, 184, 172), (184, 196, 197, 185), (185, 197, 198, 186), (186, 198, 199, 187), (187, 199, 200, 188), (188, 200, 201, 189), (189, 201, 202, 190), (190, 202, 203, 191), (191, 203, 204, 192), (192, 204, 205, 193), (193, 205, 206, 194), (194, 206, 207, 195), (195, 207, 196, 184), (196, 208, 209, 197), (197, 209, 210, 198), (198, 210, 211, 199), (199, 211, 212, 200), (200, 212, 213, 201), (201, 213, 214, 202), (202, 214, 215, 203), (203, 215, 216, 204), (204, 216, 217, 205), (205, 217, 218, 206), (206, 218, 219, 207), (207, 219, 208, 196), (208, 220, 221, 209), (209, 221, 222, 210), (210, 222, 223, 211), (211, 223, 224, 212), (212, 224, 225, 213), (213, 225, 226, 214), (214, 226, 227, 215), (215, 227, 228, 216), (216, 228, 229, 217), (217, 229, 230, 218), (218, 230, 231, 219), (219, 231, 220, 208), (220, 232, 233, 221), (221, 233, 234, 222), (222, 234, 235, 223), (223, 235, 236, 224), (224, 236, 237, 225), (225, 237, 238, 226), (226, 238, 239, 227), (227, 239, 240, 228), (228, 240, 241, 229), (229, 241, 242, 230), (230, 242, 243, 231), (231, 243, 232, 220), (232, 244, 245, 233), (233, 245, 246, 234), (234, 246, 247, 235), (235, 247, 248, 236), (236, 248, 249, 237), (237, 249, 250, 238), (238, 250, 251, 239), (239, 251, 252, 240), (240, 252, 253, 241), (241, 253, 254, 242), (242, 254, 255, 243), (243, 255, 244, 232), (244, 256, 257, 245), (245, 257, 258, 246), (246, 258, 259, 247), (247, 259, 260, 248), (248, 260, 261, 249), (249, 261, 262, 250), (250, 262, 263, 251), (251, 263, 264, 252), (252, 264, 265, 253), (253, 265, 266, 254), (254, 266, 267, 255), (255, 267, 256, 244), (256, 268, 269, 257), (257, 269, 270, 258), (258, 270, 271, 259), (259, 271, 272, 260), (260, 272, 273, 261), (261, 273, 274, 262), (262, 274, 275, 263), (263, 275, 276, 264), (264, 276, 277, 265), (265, 277, 278, 266), (266, 278, 279, 267), (267, 279, 268, 256), (268, 280, 281, 269), (269, 281, 282, 270), (270, 282, 283, 271), (271, 283, 284, 272), (272, 284, 285, 273), (273, 285, 286, 274), (274, 286, 287, 275), (275, 287, 288, 276), (276, 288, 289, 277), (277, 289, 290, 278), (278, 290, 291, 279), (279, 291, 280, 268), (280, 292, 293, 281), (281, 293, 294, 282), (282, 294, 295, 283), (283, 295, 296, 284), (284, 296, 297, 285), (285, 297, 298, 286), (286, 298, 299, 287), (287, 299, 300, 288), (288, 300, 301, 289), (289, 301, 302, 290), (290, 302, 303, 291), (291, 303, 292, 280), (292, 304, 305, 293), (293, 305, 306, 294), (294, 306, 307, 295), (295, 307, 308, 296), (296, 308, 309, 297), (297, 309, 310, 298), (298, 310, 311, 299), (299, 311, 312, 300), (300, 312, 313, 301), (301, 313, 314, 302), (302, 314, 315, 303), (303, 315, 304, 292), (304, 316, 317, 305), (305, 317, 318, 306), (306, 318, 319, 307), (307, 319, 320, 308), (308, 320, 321, 309), (309, 321, 322, 310), (310, 322, 323, 311), (311, 323, 324, 312), (312, 324, 325, 313), (313, 325, 326, 314), (314, 326, 327, 315), (315, 327, 316, 304), (316, 328, 329, 317), (317, 329, 330, 318), (318, 330, 331, 319), (319, 331, 332, 320), (320, 332, 333, 321), (321, 333, 334, 322), (322, 334, 335, 323), (323, 335, 336, 324), (324, 336, 337, 325), (325, 337, 338, 326), (326, 338, 339, 327), (327, 339, 328, 316), (328, 340, 341, 329), (329, 341, 342, 330), (330, 342, 343, 331), (331, 343, 344, 332), (332, 344, 345, 333), (333, 345, 346, 334), (334, 346, 347, 335), (335, 347, 348, 336), (336, 348, 349, 337), (337, 349, 350, 338), (338, 350, 351, 339), (339, 351, 340, 328), (340, 352, 353, 341), (341, 353, 354, 342), (342, 354, 355, 343), (343, 355, 356, 344), (344, 356, 357, 345), (345, 357, 358, 346), (346, 358, 359, 347), (347, 359, 360, 348), (348, 360, 361, 349), (349, 361, 362, 350), (350, 362, 363, 351), (351, 363, 352, 340), (352, 364, 365, 353), (353, 365, 366, 354), (354, 366, 367, 355), (355, 367, 368, 356), (356, 368, 369, 357), (357, 369, 370, 358), (358, 370, 371, 359), (359, 371, 372, 360), (360, 372, 373, 361), (361, 373, 374, 362), (362, 374, 375, 363), (363, 375, 364, 352), (364, 376, 377, 365), (365, 377, 378, 366), (366, 378, 379, 367), (367, 379, 380, 368), (368, 380, 381, 369), (369, 381, 382, 370), (370, 382, 383, 371), (371, 383, 384, 372), (372, 384, 385, 373), (373, 385, 386, 374), (374, 386, 387, 375), (375, 387, 376, 364), (376, 388, 389, 377), (377, 389, 390, 378), (378, 390, 391, 379), (379, 391, 392, 380), (380, 392, 393, 381), (381, 393, 394, 382), (382, 394, 395, 383), (383, 395, 396, 384), (384, 396, 397, 385), (385, 397, 398, 386), (386, 398, 399, 387), (387, 399, 388, 376), (388, 400, 401, 389), (389, 401, 402, 390), (390, 402, 403, 391), (391, 403, 404, 392), (392, 404, 405, 393), (393, 405, 406, 394), (394, 406, 407, 395), (395, 407, 408, 396), (396, 408, 409, 397), (397, 409, 410, 398), (398, 410, 411, 399), (399, 411, 400, 388), (400, 412, 413, 401), (401, 413, 414, 402), (402, 414, 415, 403), (403, 415, 416, 404), (404, 416, 417, 405), (405, 417, 418, 406), (406, 418, 419, 407), (407, 419, 420, 408), (408, 420, 421, 409), (409, 421, 422, 410), (410, 422, 423, 411), (411, 423, 412, 400), (412, 424, 425, 413), (413, 425, 426, 414), (414, 426, 427, 415), (415, 427, 428, 416), (416, 428, 429, 417), (417, 429, 430, 418), (418, 430, 431, 419), (419, 431, 432, 420), (420, 432, 433, 421), (421, 433, 434, 422), (422, 434, 435, 423), (423, 435, 424, 412), (424, 436, 437, 425), (425, 437, 438, 426), (426, 438, 439, 427), (427, 439, 440, 428), (428, 440, 441, 429), (429, 441, 442, 430), (430, 442, 443, 431), (431, 443, 444, 432), (432, 444, 445, 433), (433, 445, 446, 434), (434, 446, 447, 435), (435, 447, 436, 424), (436, 448, 449, 437), (437, 449, 450, 438), (438, 450, 451, 439), (439, 451, 452, 440), (440, 452, 453, 441), (441, 453, 454, 442), (442, 454, 455, 443), (443, 455, 456, 444), (444, 456, 457, 445), (445, 457, 458, 446), (446, 458, 459, 447), (447, 459, 448, 436), (448, 460, 461, 449), (449, 461, 462, 450), (450, 462, 463, 451), (451, 463, 464, 452), (452, 464, 465, 453), (453, 465, 466, 454), (454, 466, 467, 455), (455, 467, 468, 456), (456, 468, 469, 457), (457, 469, 470, 458), (458, 470, 471, 459), (459, 471, 460, 448), (460, 472, 473, 461), (461, 473, 474, 462), (462, 474, 475, 463), (463, 475, 476, 464), (464, 476, 477, 465), (465, 477, 478, 466), (466, 478, 479, 467), (467, 479, 480, 468), (468, 480, 481, 469), (469, 481, 482, 470), (470, 482, 483, 471), (471, 483, 472, 460), (472, 484, 485, 473), (473, 485, 486, 474), (474, 486, 487, 475), (475, 487, 488, 476), (476, 488, 489, 477), (477, 489, 490, 478), (478, 490, 491, 479), (479, 491, 492, 480), (480, 492, 493, 481), (481, 493, 494, 482), (482, 494, 495, 483), (483, 495, 484, 472), (484, 496, 497, 485), (485, 497, 498, 486), (486, 498, 499, 487), (487, 499, 500, 488), (488, 500, 501, 489), (489, 501, 502, 490), (490, 502, 503, 491), (491, 503, 504, 492), (492, 504, 505, 493), (493, 505, 506, 494), (494, 506, 507, 495), (495, 507, 496, 484), (496, 508, 509, 497), (497, 509, 510, 498), (498, 510, 511, 499), (499, 511, 512, 500), (500, 512, 513, 501), (501, 513, 514, 502), (502, 514, 515, 503), (503, 515, 516, 504), (504, 516, 517, 505), (505, 517, 518, 506), (506, 518, 519, 507), (507, 519, 508, 496), (508, 520, 521, 509), (509, 521, 522, 510), (510, 522, 523, 511), (511, 523, 524, 512), (512, 524, 525, 513), (513, 525, 526, 514), (514, 526, 527, 515), (515, 527, 528, 516), (516, 528, 529, 517), (517, 529, 530, 518), (518, 530, 531, 519), (519, 531, 520, 508), (520, 532, 533, 521), (521, 533, 534, 522), (522, 534, 535, 523), (523, 535, 536, 524), (524, 536, 537, 525), (525, 537, 538, 526), (526, 538, 539, 527), (527, 539, 540, 528), (528, 540, 541, 529), (529, 541, 542, 530), (530, 542, 543, 531), (531, 543, 532, 520), (532, 544, 545, 533), (533, 545, 546, 534), (534, 546, 547, 535), (535, 547, 548, 536), (536, 548, 549, 537), (537, 549, 550, 538), (538, 550, 551, 539), (539, 551, 552, 540), (540, 552, 553, 541), (541, 553, 554, 542), (542, 554, 555, 543), (543, 555, 544, 532), (544, 556, 557, 545), (545, 557, 558, 546), (546, 558, 559, 547), (547, 559, 560, 548), (548, 560, 561, 549), (549, 561, 562, 550), (550, 562, 563, 551), (551, 563, 564, 552), (552, 564, 565, 553), (553, 565, 566, 554), (554, 566, 567, 555), (555, 567, 556, 544), (556, 568, 569, 557), (557, 569, 570, 558), (558, 570, 571, 559), (559, 571, 572, 560), (560, 572, 573, 561), (561, 573, 574, 562), (562, 574, 575, 563), (563, 575, 576, 564), (564, 576, 577, 565), (565, 577, 578, 566), (566, 578, 579, 567), (567, 579, 568, 556), (568, 580, 581, 569), (569, 581, 582, 570), (570, 582, 583, 571), (571, 583, 584, 572), (572, 584, 585, 573), (573, 585, 586, 574), (574, 586, 587, 575), (575, 587, 588, 576), (576, 588, 589, 577), (577, 589, 590, 578), (578, 590, 591, 579), (579, 591, 580, 568), (580, 592, 593, 581), (581, 593, 594, 582), (582, 594, 595, 583), (583, 595, 596, 584), (584, 596, 597, 585), (585, 597, 598, 586), (586, 598, 599, 587), (587, 599, 600, 588), (588, 600, 601, 589), (589, 601, 602, 590), (590, 602, 603, 591), (591, 603, 592, 580), (592, 604, 605, 593), (593, 605, 606, 594), (594, 606, 607, 595), (595, 607, 608, 596), (596, 608, 609, 597), (597, 609, 610, 598), (598, 610, 611, 599), (599, 611, 612, 600), (600, 612, 613, 601), (601, 613, 614, 602), (602, 614, 615, 603), (603, 615, 604, 592), (604, 616, 617, 605), (605, 617, 618, 606), (606, 618, 619, 607), (607, 619, 620, 608), (608, 620, 621, 609), (609, 621, 622, 610), (610, 622, 623, 611), (611, 623, 624, 612), (612, 624, 625, 613), (613, 625, 626, 614), (614, 626, 627, 615), (615, 627, 616, 604), (616, 628, 629, 617), (617, 629, 630, 618), (618, 630, 631, 619), (619, 631, 632, 620), (620, 632, 633, 621), (621, 633, 634, 622), (622, 634, 635, 623), (623, 635, 636, 624), (624, 636, 637, 625), (625, 637, 638, 626), (626, 638, 639, 627), (627, 639, 628, 616), (628, 64, 65, 629), (629, 65, 66, 630), (630, 66, 67, 631), (631, 67, 68, 632), (632, 68, 69, 633), (633, 69, 70, 634), (634, 70, 71, 635), (635, 71, 72, 636), (636, 72, 73, 637), (637, 73, 74, 638), (638, 74, 75, 639), (639, 75, 64, 628), (644, 645, 641, 640), (645, 646, 642, 641), (646, 647, 643, 642), (647, 644, 640, 643), (640, 641, 642, 643), (647, 646, 645, 644), (652, 653, 649, 648), (653, 654, 650, 649), (654, 655, 651, 650), (655, 652, 648, 651), (648, 649, 650, 651), (655, 654, 653, 652), (656, 657, 659, 658), (658, 659, 661, 660), (660, 661, 663, 662), (662, 663, 665, 664), (664, 665, 667, 666), (666, 667, 669, 668), (668, 669, 671, 670), (670, 671, 673, 672), (672, 673, 675, 674), (674, 675, 677, 676), (676, 677, 679, 678), (678, 679, 681, 680), (680, 681, 683, 682), (682, 683, 685, 684), (684, 685, 687, 686), (686, 687, 689, 688), (688, 689, 691, 690), (690, 691, 693, 692), (692, 693, 695, 694), (694, 695, 697, 696), (696, 697, 699, 698), (698, 699, 701, 700), (700, 701, 703, 702), (702, 703, 705, 704), (704, 705, 707, 706), (706, 707, 709, 708), (708, 709, 711, 710), (710, 711, 713, 712), (712, 713, 715, 714), (714, 715, 717, 716), (659, 657, 719, 717, 715, 713, 711, 709, 707, 705, 703, 701, 699, 697, 695, 693, 691, 689, 687, 685, 683, 681, 679, 677, 675, 673, 671, 669, 667, 665, 663, 661), (718, 719, 657, 656), (716, 717, 719, 718), (656, 658, 660, 662, 664, 666, 668, 670, 672, 674, 676, 678, 680, 682, 684, 686, 688, 690, 692, 694, 696, 698, 700, 702, 704, 706, 708, 710, 712, 714, 716, 718), (720, 721, 723, 722), (722, 723, 725, 724), (724, 725, 727, 726), (726, 727, 729, 728), (728, 729, 731, 730), (730, 731, 733, 732), (732, 733, 735, 734), (734, 735, 737, 736), (736, 737, 739, 738), (738, 739, 741, 740), (740, 741, 743, 742), (742, 743, 745, 744), (744, 745, 747, 746), (746, 747, 749, 748), (748, 749, 751, 750), (750, 751, 753, 752), (752, 753, 755, 754), (754, 755, 757, 756), (756, 757, 759, 758), (758, 759, 761, 760), (760, 761, 763, 762), (762, 763, 765, 764), (764, 765, 767, 766), (766, 767, 769, 768), (768, 769, 771, 770), (770, 771, 773, 772), (772, 773, 775, 774), (774, 775, 777, 776), (776, 777, 779, 778), (778, 779, 781, 780), (723, 721, 783, 781, 779, 777, 775, 773, 771, 769, 767, 765, 763, 761, 759, 757, 755, 753, 751, 749, 747, 745, 743, 741, 739, 737, 735, 733, 731, 729, 727, 725), (782, 783, 721, 720), (780, 781, 783, 782), (720, 722, 724, 726, 728, 730, 732, 734, 736, 738, 740, 742, 744, 746, 748, 750, 752, 754, 756, 758, 760, 762, 764, 766, 768, 770, 772, 774, 776, 778, 780, 782), (784, 785, 787, 786), (786, 787, 789, 788), (788, 789, 791, 790), (790, 791, 793, 792), (792, 793, 795, 794), (794, 795, 797, 796), (796, 797, 799, 798), (798, 799, 801, 800), (800, 801, 803, 802), (802, 803, 805, 804), (804, 805, 807, 806), (806, 807, 809, 808), (808, 809, 811, 810), (810, 811, 813, 812), (812, 813, 815, 814), (814, 815, 817, 816), (816, 817, 819, 818), (818, 819, 821, 820), (820, 821, 823, 822), (822, 823, 825, 824), (824, 825, 827, 826), (826, 827, 829, 828), (828, 829, 831, 830), (830, 831, 833, 832), (832, 833, 835, 834), (834, 835, 837, 836), (836, 837, 839, 838), (838, 839, 841, 840), (840, 841, 843, 842), (842, 843, 845, 844), (787, 785, 847, 845, 843, 841, 839, 837, 835, 833, 831, 829, 827, 825, 823, 821, 819, 817, 815, 813, 811, 809, 807, 805, 803, 801, 799, 797, 795, 793, 791, 789), (846, 847, 785, 784), (844, 845, 847, 846), (784, 786, 788, 790, 792, 794, 796, 798, 800, 802, 804, 806, 808, 810, 812, 814, 816, 818, 820, 822, 824, 826, 828, 830, 832, 834, 836, 838, 840, 842, 844, 846), (848, 849, 851, 850), (850, 851, 853, 852), (852, 853, 855, 854), (854, 855, 857, 856), (856, 857, 859, 858), (858, 859, 861, 860), (860, 861, 863, 862), (862, 863, 865, 864), (864, 865, 867, 866), (866, 867, 869, 868), (868, 869, 871, 870), (870, 871, 873, 872), (872, 873, 875, 874), (874, 875, 877, 876), (876, 877, 879, 878), (878, 879, 881, 880), (880, 881, 883, 882), (882, 883, 885, 884), (884, 885, 887, 886), (886, 887, 889, 888), (888, 889, 891, 890), (890, 891, 893, 892), (892, 893, 895, 894), (894, 895, 897, 896), (896, 897, 899, 898), (898, 899, 901, 900), (900, 901, 903, 902), (902, 903, 905, 904), (904, 905, 907, 906), (906, 907, 909, 908), (851, 849, 911, 909, 907, 905, 903, 901, 899, 897, 895, 893, 891, 889, 887, 885, 883, 881, 879, 877, 875, 873, 871, 869, 867, 865, 863, 861, 859, 857, 855, 853), (910, 911, 849, 848), (908, 909, 911, 910), (848, 850, 852, 854, 856, 858, 860, 862, 864, 866, 868, 870, 872, 874, 876, 878, 880, 882, 884, 886, 888, 890, 892, 894, 896, 898, 900, 902, 904, 906, 908, 910), (916, 917, 913, 912), (917, 918, 914, 913), (918, 919, 915, 914), (919, 916, 912, 915), (912, 913, 914, 915), (919, 918, 917, 916), (924, 925, 921, 920), (925, 926, 922, 921), (926, 927, 923, 922), (927, 924, 920, 923), (920, 921, 922, 923), (927, 926, 925, 924)])
me_cylinder_003.polygons.foreach_set('material_index', [0, 0, 0, 0, 0, 0, 0, 0, 0, 0, 0, 0, 0, 0, 0, 0, 0, 0, 0, 0, 0, 0, 0, 0, 0, 0, 0, 0, 0, 0, 0, 0, 0, 0, 1, 1, 1, 1, 1, 1, 1, 1, 1, 1, 1, 1, 1, 1, 1, 1, 1, 1, 1, 1, 1, 1, 1, 1, 1, 1, 1, 1, 1, 1, 1, 1, 1, 1, 1, 1, 1, 1, 1, 1, 1, 1, 1, 1, 1, 1, 1, 1, 1, 1, 1, 1, 1, 1, 1, 1, 1, 1, 1, 1, 1, 1, 1, 1, 1, 1, 1, 1, 1, 1, 1, 1, 1, 1, 1, 1, 1, 1, 1, 1, 1, 1, 1, 1, 1, 1, 1, 1, 1, 1, 1, 1, 1, 1, 1, 1, 1, 1, 1, 1, 1, 1, 1, 1, 1, 1, 1, 1, 1, 1, 1, 1, 1, 1, 1, 1, 1, 1, 1, 1, 1, 1, 1, 1, 1, 1, 1, 1, 1, 1, 1, 1, 1, 1, 1, 1, 1, 1, 1, 1, 1, 1, 1, 1, 1, 1, 1, 1, 1, 1, 1, 1, 1, 1, 1, 1, 1, 1, 1, 1, 1, 1, 1, 1, 1, 1, 1, 1, 1, 1, 1, 1, 1, 1, 1, 1, 1, 1, 1, 1, 1, 1, 1, 1, 1, 1, 1, 1, 1, 1, 1, 1, 1, 1, 1, 1, 1, 1, 1, 1, 1, 1, 1, 1, 1, 1, 1, 1, 1, 1, 1, 1, 1, 1, 1, 1, 1, 1, 1, 1, 1, 1, 1, 1, 1, 1, 1, 1, 1, 1, 1, 1, 1, 1, 1, 1, 1, 1, 1, 1, 1, 1, 1, 1, 1, 1, 1, 1, 1, 1, 1, 1, 1, 1, 1, 1, 1, 1, 1, 1, 1, 1, 1, 1, 1, 1, 1, 1, 1, 1, 1, 1, 1, 1, 1, 1, 1, 1, 1, 1, 1, 1, 1, 1, 1, 1, 1, 1, 1, 1, 1, 1, 1, 1, 1, 1, 1, 1, 1, 1, 1, 1, 1, 1, 1, 1, 1, 1, 1, 1, 1, 1, 1, 1, 1, 1, 1, 1, 1, 1, 1, 1, 1, 1, 1, 1, 1, 1, 1, 1, 1, 1, 1, 1, 1, 1, 1, 1, 1, 1, 1, 1, 1, 1, 1, 1, 1, 1, 1, 1, 1, 1, 1, 1, 1, 1, 1, 1, 1, 1, 1, 1, 1, 1, 1, 1, 1, 1, 1, 1, 1, 1, 1, 1, 1, 1, 1, 1, 1, 1, 1, 1, 1, 1, 1, 1, 1, 1, 1, 1, 1, 1, 1, 1, 1, 1, 1, 1, 1, 1, 1, 1, 1, 1, 1, 1, 1, 1, 1, 1, 1, 1, 1, 1, 1, 1, 1, 1, 1, 1, 1, 1, 1, 1, 1, 1, 1, 1, 1, 1, 1, 1, 1, 1, 1, 1, 1, 1, 1, 1, 1, 1, 1, 1, 1, 1, 1, 1, 1, 1, 1, 1, 1, 1, 1, 1, 1, 1, 1, 1, 1, 1, 1, 1, 1, 1, 1, 1, 1, 1, 1, 1, 1, 1, 1, 1, 1, 1, 1, 1, 1, 1, 1, 1, 1, 1, 1, 1, 1, 1, 1, 1, 1, 1, 1, 1, 1, 1, 1, 1, 1, 1, 1, 1, 1, 1, 1, 1, 1, 1, 1, 1, 1, 1, 1, 1, 1, 1, 1, 1, 1, 1, 1, 1, 1, 1, 1, 1, 1, 1, 1, 1, 1, 1, 1, 1, 1, 1, 1, 1, 1, 1, 1, 1, 1, 1, 1, 1, 1, 1, 1, 1, 1, 1, 1, 1, 1, 1, 1, 1, 1, 1, 1, 1, 1, 1, 1, 1, 1, 1, 1, 1, 1, 1, 1, 1, 0, 0, 0, 0, 0, 0, 1, 1, 1, 1, 1, 1, 0, 0, 0, 0, 0, 0, 0, 0, 0, 0, 0, 0, 0, 0, 0, 0, 0, 0, 0, 0, 0, 0, 0, 0, 0, 0, 0, 0, 0, 0, 0, 0, 0, 0, 1, 1, 1, 1, 1, 1, 1, 1, 1, 1, 1, 1, 1, 1, 1, 1, 1, 1, 1, 1, 1, 1, 1, 1, 1, 1, 1, 1, 1, 1, 1, 1, 1, 1, 0, 0, 0, 0, 0, 0, 0, 0, 0, 0, 0, 0, 0, 0, 0, 0, 0, 0, 0, 0, 0, 0, 0, 0, 0, 0, 0, 0, 0, 0, 0, 0, 0, 0, 0, 0, 0, 0, 0, 0, 0, 0, 0, 0, 0, 0, 0, 0, 0, 0, 0, 0, 0, 0, 0, 0, 0, 0, 0, 0, 0, 0, 0, 0, 0, 0, 0, 0, 1, 1, 1, 1, 1, 1, 1, 1, 1, 1, 1, 1])
me_cylinder_003.materials.append(mat_mitte)
me_cylinder_003.materials.append(mat_seiten)
me_cylinder_003.use_remesh_preserve_volume = False
me_cylinder_003.use_remesh_preserve_attributes = False
me_cylinder_003.use_mirror_vertex_groups = False
me_cylinder_003.update()

# ---- objects
ob_sun = bpy.data.objects.new('Sun', light_sun)
ob_camera = bpy.data.objects.new('Camera', cam_camera)
ob_cylinder_004 = bpy.data.objects.new('Cylinder.004', me_cylinder_003)

# ---- transforms, parenting, visibility, modifiers, constraints
ob_sun.location = (0.08247, -1.097, 0.3898)
ob_sun.rotation_euler = (0.0, -0.7649, 0.0)
ob_sun.lineart.crease_threshold = 0.0
ob_camera.location = (0.07235, -6.242, 1.388)
ob_camera.rotation_euler = (1.454, 0.01719, 0.02455)
ob_camera.scale = (1.0, 2.073, 1.022)
ob_camera.lock_rotations_4d = False
ob_camera.empty_display_type = 'ARROWS'
ob_camera.color = (0.0, 0.0, 0.0, 0.0)
ob_camera.display_type = 'WIRE'
ob_camera.lineart.crease_threshold = 0.0
ob_cylinder_004.location = (1.258, -2.981, 0.4572)
ob_cylinder_004.rotation_euler = (1.576, 0.0, 0.0)
ob_cylinder_004.scale = (0.0196, 0.017, 0.2649)
ob_cylinder_004.lineart.crease_threshold = 0.0

# ---- collection membership
col_collection_1.objects.link(ob_sun)
col_collection_1.objects.link(ob_camera)
col_collection_1.objects.link(ob_cylinder_004)

# ---- scene / render settings (as saved in the file)
scene.camera = ob_camera
scene.frame_start = 1; scene.frame_end = 250; scene.frame_set(1)
scene.render.engine = 'BLENDER_EEVEE_NEXT'
scene.render.resolution_percentage = 50
scene.render.dither_intensity = 0.0
scene.cycles.use_denoising = False
scene.cycles.samples = 10
scene.cycles.sampling_pattern = 'TABULATED_SOBOL'
scene.cycles.light_sampling_threshold = 0.0
scene.cycles.use_adaptive_sampling = False
scene.cycles.use_light_tree = False
scene.cycles.blur_glossy = 0.0
scene.cycles.volume_bounces = 1
scene.cycles.pixel_filter_type = 'GAUSSIAN'
scene.cycles.sample_clamp_indirect = 0.0
scene.view_settings.view_transform = 'Standard'
bpy.context.view_layer.update()
